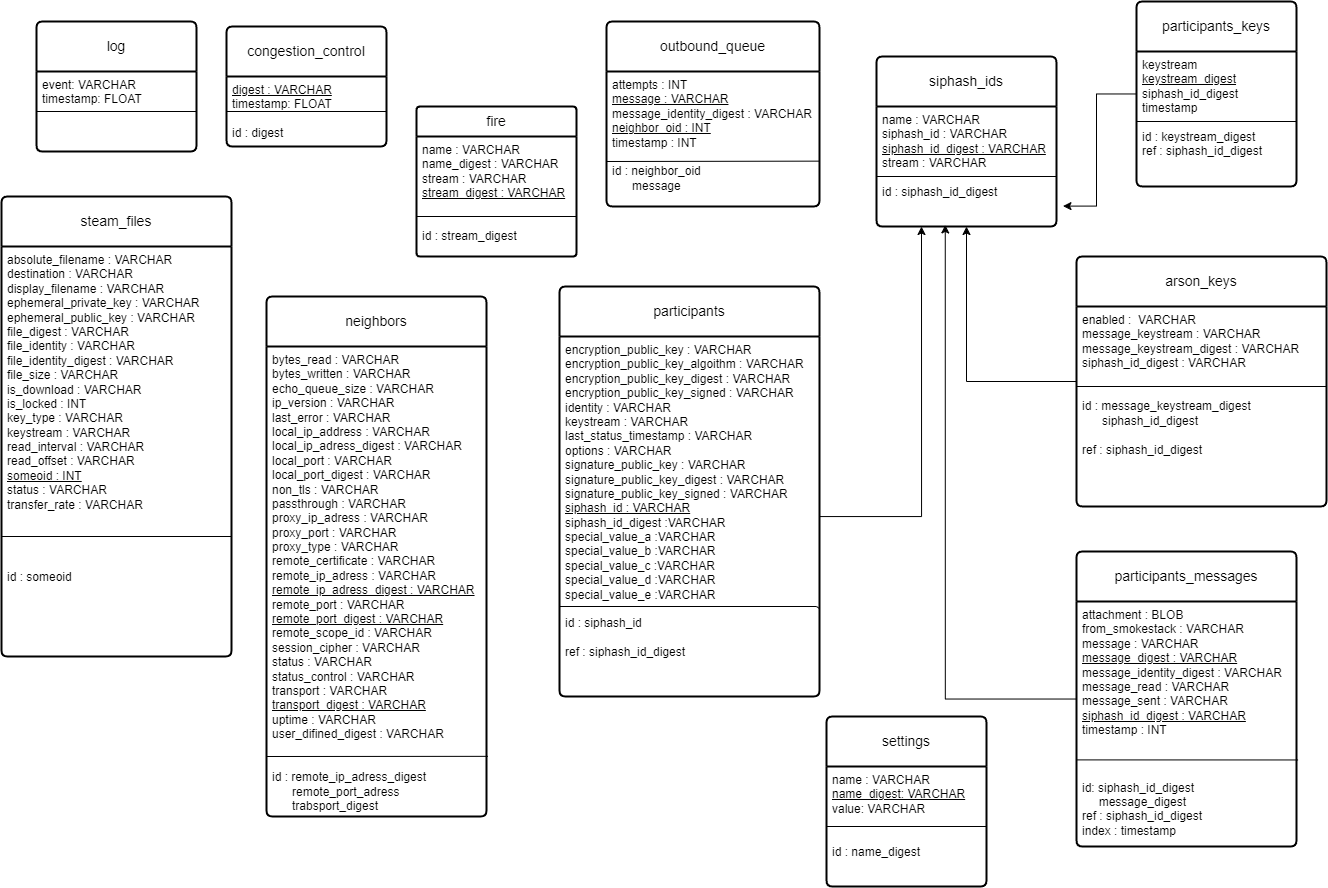

The diagram above was exported from draw.io. Its source (the exported page's mxGraphModel, read from the mxfile embedded in the PNG):
<mxGraphModel dx="1436" dy="745" grid="1" gridSize="10" guides="1" tooltips="1" connect="1" arrows="1" fold="1" page="1" pageScale="1" pageWidth="827" pageHeight="1169" math="0" shadow="0">
  <root>
    <mxCell id="0" />
    <mxCell id="1" parent="0" />
    <mxCell id="_HJHp3Tq11NHyUUhb4SM-18" value="participants_keys" style="swimlane;childLayout=stackLayout;horizontal=1;startSize=50;horizontalStack=0;rounded=1;fontSize=14;fontStyle=0;strokeWidth=2;resizeParent=0;resizeLast=1;shadow=0;dashed=0;align=center;arcSize=4;whiteSpace=wrap;html=1;" parent="1" vertex="1">
      <mxGeometry x="1210" y="35" width="160" height="185" as="geometry" />
    </mxCell>
    <mxCell id="_HJHp3Tq11NHyUUhb4SM-19" value="keystream&lt;br&gt;&lt;u&gt;keystream_digest&lt;/u&gt;&lt;br&gt;siphash_id_digest&lt;br&gt;timestamp&lt;br&gt;&lt;br&gt;id : keystream_digest&lt;br&gt;ref : siphash_id_digest&lt;br&gt;&lt;span style=&quot;white-space: pre;&quot;&gt;&#09;&lt;/span&gt;" style="align=left;strokeColor=none;fillColor=none;spacingLeft=4;fontSize=12;verticalAlign=top;resizable=0;rotatable=0;part=1;html=1;" parent="_HJHp3Tq11NHyUUhb4SM-18" vertex="1">
      <mxGeometry y="50" width="160" height="135" as="geometry" />
    </mxCell>
    <mxCell id="_HJHp3Tq11NHyUUhb4SM-26" value="" style="endArrow=none;html=1;rounded=0;" parent="_HJHp3Tq11NHyUUhb4SM-18" edge="1">
      <mxGeometry relative="1" as="geometry">
        <mxPoint y="120" as="sourcePoint" />
        <mxPoint x="160" y="120" as="targetPoint" />
      </mxGeometry>
    </mxCell>
    <mxCell id="VBj7xrM7B5wyq86GwIWV-2" value="log" style="swimlane;childLayout=stackLayout;horizontal=1;startSize=50;horizontalStack=0;rounded=1;fontSize=14;fontStyle=0;strokeWidth=2;resizeParent=0;resizeLast=1;shadow=0;dashed=0;align=center;arcSize=4;whiteSpace=wrap;html=1;" parent="1" vertex="1">
      <mxGeometry x="110" y="55" width="160" height="130" as="geometry" />
    </mxCell>
    <mxCell id="VBj7xrM7B5wyq86GwIWV-3" value="event: VARCHAR&lt;br&gt;timestamp: FLOAT&lt;br&gt;&lt;br&gt;" style="align=left;strokeColor=none;fillColor=none;spacingLeft=4;fontSize=12;verticalAlign=top;resizable=0;rotatable=0;part=1;html=1;" parent="VBj7xrM7B5wyq86GwIWV-2" vertex="1">
      <mxGeometry y="50" width="160" height="80" as="geometry" />
    </mxCell>
    <mxCell id="_HJHp3Tq11NHyUUhb4SM-31" value="" style="endArrow=none;html=1;rounded=0;exitX=0;exitY=0.5;exitDx=0;exitDy=0;entryX=1;entryY=0.5;entryDx=0;entryDy=0;" parent="VBj7xrM7B5wyq86GwIWV-2" source="VBj7xrM7B5wyq86GwIWV-3" target="VBj7xrM7B5wyq86GwIWV-3" edge="1">
      <mxGeometry relative="1" as="geometry">
        <mxPoint y="110" as="sourcePoint" />
        <mxPoint x="160" y="110" as="targetPoint" />
      </mxGeometry>
    </mxCell>
    <mxCell id="VBj7xrM7B5wyq86GwIWV-4" value="congestion_control" style="swimlane;childLayout=stackLayout;horizontal=1;startSize=50;horizontalStack=0;rounded=1;fontSize=14;fontStyle=0;strokeWidth=2;resizeParent=0;resizeLast=1;shadow=0;dashed=0;align=center;arcSize=4;whiteSpace=wrap;html=1;" parent="1" vertex="1">
      <mxGeometry x="300" y="60" width="160" height="120" as="geometry" />
    </mxCell>
    <mxCell id="VBj7xrM7B5wyq86GwIWV-5" value="&lt;u&gt;digest : VARCHAR&lt;br&gt;&lt;/u&gt;timestamp: FLOAT&lt;br&gt;&lt;br&gt;id : digest" style="align=left;strokeColor=none;fillColor=none;spacingLeft=4;fontSize=12;verticalAlign=top;resizable=0;rotatable=0;part=1;html=1;" parent="VBj7xrM7B5wyq86GwIWV-4" vertex="1">
      <mxGeometry y="50" width="160" height="70" as="geometry" />
    </mxCell>
    <mxCell id="_HJHp3Tq11NHyUUhb4SM-33" value="" style="endArrow=none;html=1;rounded=0;entryX=1;entryY=0.5;entryDx=0;entryDy=0;exitX=0;exitY=0.5;exitDx=0;exitDy=0;" parent="VBj7xrM7B5wyq86GwIWV-4" source="VBj7xrM7B5wyq86GwIWV-5" target="VBj7xrM7B5wyq86GwIWV-5" edge="1">
      <mxGeometry relative="1" as="geometry">
        <mxPoint y="110" as="sourcePoint" />
        <mxPoint x="160" y="110" as="targetPoint" />
      </mxGeometry>
    </mxCell>
    <mxCell id="VBj7xrM7B5wyq86GwIWV-6" value="fire" style="swimlane;childLayout=stackLayout;horizontal=1;startSize=30;horizontalStack=0;rounded=1;fontSize=14;fontStyle=0;strokeWidth=2;resizeParent=0;resizeLast=1;shadow=0;dashed=0;align=center;arcSize=4;whiteSpace=wrap;html=1;" parent="1" vertex="1">
      <mxGeometry x="490" y="140" width="160" height="150" as="geometry" />
    </mxCell>
    <mxCell id="VBj7xrM7B5wyq86GwIWV-7" value="name : VARCHAR&lt;br&gt;name_digest : VARCHAR&lt;br&gt;stream : VARCHAR&lt;br&gt;&lt;u&gt;stream_digest : VARCHAR&lt;/u&gt;&lt;br&gt;&lt;br&gt;&lt;br&gt;id :&amp;nbsp;&lt;span style=&quot;border-color: var(--border-color);&quot;&gt;stream_digest&lt;/span&gt;&lt;u&gt;&lt;br&gt;&lt;/u&gt;" style="align=left;strokeColor=none;fillColor=none;spacingLeft=4;fontSize=12;verticalAlign=top;resizable=0;rotatable=0;part=1;html=1;" parent="VBj7xrM7B5wyq86GwIWV-6" vertex="1">
      <mxGeometry y="30" width="160" height="120" as="geometry" />
    </mxCell>
    <mxCell id="_HJHp3Tq11NHyUUhb4SM-30" value="" style="endArrow=none;html=1;rounded=0;" parent="VBj7xrM7B5wyq86GwIWV-6" edge="1">
      <mxGeometry relative="1" as="geometry">
        <mxPoint y="110" as="sourcePoint" />
        <mxPoint x="160" y="110" as="targetPoint" />
      </mxGeometry>
    </mxCell>
    <mxCell id="VBj7xrM7B5wyq86GwIWV-41" style="edgeStyle=orthogonalEdgeStyle;rounded=0;orthogonalLoop=1;jettySize=auto;html=1;entryX=0.5;entryY=1;entryDx=0;entryDy=0;" parent="1" source="VBj7xrM7B5wyq86GwIWV-8" target="VBj7xrM7B5wyq86GwIWV-15" edge="1">
      <mxGeometry relative="1" as="geometry" />
    </mxCell>
    <mxCell id="VBj7xrM7B5wyq86GwIWV-8" value="arson_keys" style="swimlane;childLayout=stackLayout;horizontal=1;startSize=50;horizontalStack=0;rounded=1;fontSize=14;fontStyle=0;strokeWidth=2;resizeParent=0;resizeLast=1;shadow=0;dashed=0;align=center;arcSize=4;whiteSpace=wrap;html=1;" parent="1" vertex="1">
      <mxGeometry x="1150" y="290" width="250" height="250" as="geometry" />
    </mxCell>
    <mxCell id="VBj7xrM7B5wyq86GwIWV-9" value="enabled :&amp;nbsp; VARCHAR&lt;br&gt;message_keystream : VARCHAR&lt;br&gt;message_keystream_digest : VARCHAR&lt;br&gt;siphash_id_digest : VARCHAR&lt;br&gt;&lt;br&gt;&lt;br&gt;id : message_keystream_digest&lt;br&gt;&amp;nbsp; &amp;nbsp; &amp;nbsp; siphash_id_digest&lt;br&gt;&amp;nbsp; &amp;nbsp; &amp;nbsp;&amp;nbsp;&lt;br&gt;ref : siphash_id_digest&lt;br&gt;&amp;nbsp; &amp;nbsp; &amp;nbsp; &amp;nbsp;" style="align=left;strokeColor=none;fillColor=none;spacingLeft=4;fontSize=12;verticalAlign=top;resizable=0;rotatable=0;part=1;html=1;" parent="VBj7xrM7B5wyq86GwIWV-8" vertex="1">
      <mxGeometry y="50" width="250" height="200" as="geometry" />
    </mxCell>
    <mxCell id="_HJHp3Tq11NHyUUhb4SM-34" value="" style="endArrow=none;html=1;rounded=0;" parent="VBj7xrM7B5wyq86GwIWV-8" edge="1">
      <mxGeometry relative="1" as="geometry">
        <mxPoint y="130" as="sourcePoint" />
        <mxPoint x="250" y="130" as="targetPoint" />
      </mxGeometry>
    </mxCell>
    <mxCell id="VBj7xrM7B5wyq86GwIWV-10" value="settings" style="swimlane;childLayout=stackLayout;horizontal=1;startSize=50;horizontalStack=0;rounded=1;fontSize=14;fontStyle=0;strokeWidth=2;resizeParent=0;resizeLast=1;shadow=0;dashed=0;align=center;arcSize=4;whiteSpace=wrap;html=1;" parent="1" vertex="1">
      <mxGeometry x="900" y="750" width="160" height="170" as="geometry" />
    </mxCell>
    <mxCell id="VBj7xrM7B5wyq86GwIWV-11" value="name : VARCHAR&lt;br&gt;&lt;u&gt;name_digest: VARCHAR&lt;br&gt;&lt;/u&gt;value: VARCHAR&lt;br&gt;&lt;br&gt;&lt;br&gt;id : name_digest&lt;br&gt;" style="align=left;strokeColor=none;fillColor=none;spacingLeft=4;fontSize=12;verticalAlign=top;resizable=0;rotatable=0;part=1;html=1;" parent="VBj7xrM7B5wyq86GwIWV-10" vertex="1">
      <mxGeometry y="50" width="160" height="120" as="geometry" />
    </mxCell>
    <mxCell id="VBj7xrM7B5wyq86GwIWV-33" value="" style="endArrow=none;html=1;rounded=0;exitX=0;exitY=0.5;exitDx=0;exitDy=0;" parent="VBj7xrM7B5wyq86GwIWV-10" source="VBj7xrM7B5wyq86GwIWV-11" edge="1">
      <mxGeometry relative="1" as="geometry">
        <mxPoint x="10" y="110" as="sourcePoint" />
        <mxPoint x="160" y="110" as="targetPoint" />
      </mxGeometry>
    </mxCell>
    <mxCell id="VBj7xrM7B5wyq86GwIWV-12" value="outbound_queue" style="swimlane;childLayout=stackLayout;horizontal=1;startSize=50;horizontalStack=0;rounded=1;fontSize=14;fontStyle=0;strokeWidth=2;resizeParent=0;resizeLast=1;shadow=0;dashed=0;align=center;arcSize=4;whiteSpace=wrap;html=1;" parent="1" vertex="1">
      <mxGeometry x="680" y="55" width="213" height="185" as="geometry" />
    </mxCell>
    <mxCell id="VBj7xrM7B5wyq86GwIWV-13" value="attempts : INT&lt;br&gt;&lt;u&gt;message : VARCHAR&lt;br&gt;&lt;/u&gt;message_identity_digest : VARCHAR&lt;br&gt;&lt;u&gt;neighbor_oid : INT&lt;br&gt;&lt;/u&gt;timestamp : INT&lt;br&gt;&lt;br&gt;id : neighbor_oid&lt;br&gt;&amp;nbsp; &amp;nbsp; &amp;nbsp; message" style="align=left;strokeColor=none;fillColor=none;spacingLeft=4;fontSize=12;verticalAlign=top;resizable=0;rotatable=0;part=1;html=1;" parent="VBj7xrM7B5wyq86GwIWV-12" vertex="1">
      <mxGeometry y="50" width="213" height="135" as="geometry" />
    </mxCell>
    <mxCell id="_HJHp3Tq11NHyUUhb4SM-41" value="" style="endArrow=none;html=1;rounded=0;" parent="VBj7xrM7B5wyq86GwIWV-12" target="VBj7xrM7B5wyq86GwIWV-13" edge="1">
      <mxGeometry relative="1" as="geometry">
        <mxPoint y="140" as="sourcePoint" />
        <mxPoint x="160" y="140" as="targetPoint" />
      </mxGeometry>
    </mxCell>
    <mxCell id="_HJHp3Tq11NHyUUhb4SM-43" value="" style="endArrow=none;html=1;rounded=0;entryX=1.024;entryY=0.664;entryDx=0;entryDy=0;entryPerimeter=0;" parent="VBj7xrM7B5wyq86GwIWV-12" edge="1">
      <mxGeometry relative="1" as="geometry">
        <mxPoint x="0.43999999999999995" y="140" as="sourcePoint" />
        <mxPoint x="212.55200000000008" y="139.64000000000004" as="targetPoint" />
      </mxGeometry>
    </mxCell>
    <mxCell id="VBj7xrM7B5wyq86GwIWV-14" value="siphash_ids" style="swimlane;childLayout=stackLayout;horizontal=1;startSize=50;horizontalStack=0;rounded=1;fontSize=14;fontStyle=0;strokeWidth=2;resizeParent=0;resizeLast=1;shadow=0;dashed=0;align=center;arcSize=4;whiteSpace=wrap;html=1;" parent="1" vertex="1">
      <mxGeometry x="950" y="90" width="180" height="170" as="geometry" />
    </mxCell>
    <mxCell id="VBj7xrM7B5wyq86GwIWV-15" value="name : VARCHAR&lt;br&gt;siphash_id : VARCHAR&lt;br&gt;&lt;u&gt;siphash_id_digest : VARCHAR&lt;br&gt;&lt;/u&gt;stream : VARCHAR&lt;br&gt;&lt;br&gt;id : siphash_id_digest&lt;br&gt;&amp;nbsp; &amp;nbsp; &amp;nbsp;&amp;nbsp;" style="align=left;strokeColor=none;fillColor=none;spacingLeft=4;fontSize=12;verticalAlign=top;resizable=0;rotatable=0;part=1;html=1;" parent="VBj7xrM7B5wyq86GwIWV-14" vertex="1">
      <mxGeometry y="50" width="180" height="120" as="geometry" />
    </mxCell>
    <mxCell id="_HJHp3Tq11NHyUUhb4SM-35" value="" style="endArrow=none;html=1;rounded=0;entryX=1;entryY=0.5;entryDx=0;entryDy=0;" parent="VBj7xrM7B5wyq86GwIWV-14" edge="1">
      <mxGeometry relative="1" as="geometry">
        <mxPoint y="120" as="sourcePoint" />
        <mxPoint x="180" y="120" as="targetPoint" />
      </mxGeometry>
    </mxCell>
    <mxCell id="VBj7xrM7B5wyq86GwIWV-16" value="steam_files" style="swimlane;childLayout=stackLayout;horizontal=1;startSize=50;horizontalStack=0;rounded=1;fontSize=14;fontStyle=0;strokeWidth=2;resizeParent=0;resizeLast=1;shadow=0;dashed=0;align=center;arcSize=4;whiteSpace=wrap;html=1;" parent="1" vertex="1">
      <mxGeometry x="75" y="230" width="230" height="460" as="geometry" />
    </mxCell>
    <mxCell id="VBj7xrM7B5wyq86GwIWV-17" value="absolute_filename : VARCHAR&lt;br&gt;destination : VARCHAR&lt;br&gt;display_filename : VARCHAR&lt;br&gt;ephemeral_private_key : VARCHAR&lt;br&gt;ephemeral_public_key : VARCHAR&lt;br&gt;file_digest : VARCHAR&lt;br&gt;file_identity : VARCHAR&lt;br&gt;file_identity_digest : VARCHAR&lt;br&gt;file_size : VARCHAR&lt;br&gt;is_download : VARCHAR&lt;br&gt;is_locked : INT&lt;br&gt;key_type : VARCHAR&lt;br&gt;keystream : VARCHAR&lt;br&gt;read_interval : VARCHAR&lt;br&gt;read_offset : VARCHAR&lt;br&gt;&lt;u&gt;someoid : INT&lt;br&gt;&lt;/u&gt;status : VARCHAR&lt;br&gt;transfer_rate : VARCHAR&lt;br&gt;&lt;br&gt;&lt;br&gt;&lt;br&gt;&lt;br&gt;id : someoid&lt;br&gt;&amp;nbsp;" style="align=left;strokeColor=none;fillColor=none;spacingLeft=4;fontSize=12;verticalAlign=top;resizable=0;rotatable=0;part=1;html=1;" parent="VBj7xrM7B5wyq86GwIWV-16" vertex="1">
      <mxGeometry y="50" width="230" height="410" as="geometry" />
    </mxCell>
    <mxCell id="_HJHp3Tq11NHyUUhb4SM-37" value="" style="endArrow=none;html=1;rounded=0;" parent="VBj7xrM7B5wyq86GwIWV-16" edge="1">
      <mxGeometry relative="1" as="geometry">
        <mxPoint y="340" as="sourcePoint" />
        <mxPoint x="230" y="340" as="targetPoint" />
        <Array as="points">
          <mxPoint x="230" y="340" />
        </Array>
      </mxGeometry>
    </mxCell>
    <mxCell id="VBj7xrM7B5wyq86GwIWV-18" value="participants_messages" style="swimlane;childLayout=stackLayout;horizontal=1;startSize=50;horizontalStack=0;rounded=1;fontSize=14;fontStyle=0;strokeWidth=2;resizeParent=0;resizeLast=1;shadow=0;dashed=0;align=center;arcSize=4;whiteSpace=wrap;html=1;" parent="1" vertex="1">
      <mxGeometry x="1150" y="585" width="220" height="295" as="geometry" />
    </mxCell>
    <mxCell id="_HJHp3Tq11NHyUUhb4SM-39" value="" style="endArrow=none;html=1;rounded=0;exitX=-0.007;exitY=0.528;exitDx=0;exitDy=0;exitPerimeter=0;" parent="VBj7xrM7B5wyq86GwIWV-18" edge="1">
      <mxGeometry relative="1" as="geometry">
        <mxPoint x="3.6415315207705135e-14" y="208.4000000000001" as="sourcePoint" />
        <mxPoint x="221.54" y="208.46153846153857" as="targetPoint" />
      </mxGeometry>
    </mxCell>
    <mxCell id="VBj7xrM7B5wyq86GwIWV-19" value="attachment : BLOB&lt;br&gt;from_smokestack : VARCHAR&lt;br&gt;message : VARCHAR&lt;br&gt;&lt;u&gt;message_digest : VARCHAR&lt;br&gt;&lt;/u&gt;message_identity_digest : VARCHAR&lt;br&gt;message_read : VARCHAR&lt;br&gt;message_sent : VARCHAR&lt;br&gt;&lt;u&gt;siphash_id_digest : VARCHAR&lt;br&gt;&lt;/u&gt;timestamp : INT&lt;br&gt;&lt;br&gt;&lt;br&gt;&lt;br&gt;id: siphash_id_digest&lt;br&gt;&amp;nbsp; &amp;nbsp; &amp;nbsp;message_digest&lt;br&gt;ref : siphash_id_digest&lt;br&gt;index : timestamp" style="align=left;strokeColor=none;fillColor=none;spacingLeft=4;fontSize=12;verticalAlign=top;resizable=0;rotatable=0;part=1;html=1;" parent="VBj7xrM7B5wyq86GwIWV-18" vertex="1">
      <mxGeometry y="50" width="220" height="245" as="geometry" />
    </mxCell>
    <mxCell id="VBj7xrM7B5wyq86GwIWV-20" value="participants" style="swimlane;childLayout=stackLayout;horizontal=1;startSize=50;horizontalStack=0;rounded=1;fontSize=14;fontStyle=0;strokeWidth=2;resizeParent=0;resizeLast=1;shadow=0;dashed=0;align=center;arcSize=4;whiteSpace=wrap;html=1;" parent="1" vertex="1">
      <mxGeometry x="633" y="320" width="260" height="410" as="geometry" />
    </mxCell>
    <mxCell id="VBj7xrM7B5wyq86GwIWV-21" value="encryption_public_key : VARCHAR&lt;br&gt;encryption_public_key_algoithm : VARCHAR&lt;br&gt;encryption_public_key_digest : VARCHAR&lt;br&gt;encryption_public_key_signed : VARCHAR&lt;br&gt;identity : VARCHAR&lt;br&gt;keystream : VARCHAR&lt;br&gt;last_status_timestamp : VARCHAR&lt;br&gt;options : VARCHAR&lt;br&gt;signature_public_key : VARCHAR&lt;br&gt;signature_public_key_digest : VARCHAR&lt;br&gt;signature_public_key_signed : VARCHAR&lt;br&gt;&lt;u&gt;siphash_id : VARCHAR&lt;br&gt;&lt;/u&gt;siphash_id_digest :VARCHAR&lt;br&gt;special_value_a :VARCHAR&lt;br&gt;special_value_b :VARCHAR&lt;br&gt;special_value_c :VARCHAR&lt;br&gt;special_value_d :VARCHAR&lt;br&gt;special_value_e :VARCHAR&lt;br&gt;&lt;br&gt;id : siphash_id&lt;br&gt;&amp;nbsp; &amp;nbsp; &amp;nbsp;&lt;br&gt;ref : siphash_id_digest&lt;br&gt;&lt;span style=&quot;white-space: pre;&quot;&gt;&#09;&lt;/span&gt;" style="align=left;strokeColor=none;fillColor=none;spacingLeft=4;fontSize=12;verticalAlign=top;resizable=0;rotatable=0;part=1;html=1;" parent="VBj7xrM7B5wyq86GwIWV-20" vertex="1">
      <mxGeometry y="50" width="260" height="360" as="geometry" />
    </mxCell>
    <mxCell id="_HJHp3Tq11NHyUUhb4SM-45" value="" style="endArrow=none;html=1;rounded=0;" parent="VBj7xrM7B5wyq86GwIWV-20" target="VBj7xrM7B5wyq86GwIWV-21" edge="1">
      <mxGeometry relative="1" as="geometry">
        <mxPoint y="320" as="sourcePoint" />
        <mxPoint x="160" y="320" as="targetPoint" />
        <Array as="points">
          <mxPoint x="257" y="320" />
        </Array>
      </mxGeometry>
    </mxCell>
    <mxCell id="VBj7xrM7B5wyq86GwIWV-22" value="neighbors" style="swimlane;childLayout=stackLayout;horizontal=1;startSize=50;horizontalStack=0;rounded=1;fontSize=14;fontStyle=0;strokeWidth=2;resizeParent=0;resizeLast=1;shadow=0;dashed=0;align=center;arcSize=4;whiteSpace=wrap;html=1;" parent="1" vertex="1">
      <mxGeometry x="340" y="330" width="220" height="520" as="geometry" />
    </mxCell>
    <mxCell id="VBj7xrM7B5wyq86GwIWV-23" value="bytes_read : VARCHAR&lt;br&gt;bytes_written : VARCHAR&lt;br&gt;echo_queue_size : VARCHAR&lt;br&gt;ip_version : VARCHAR&lt;br&gt;last_error : VARCHAR&lt;br&gt;local_ip_address : VARCHAR&lt;br&gt;local_ip_adress_digest : VARCHAR&lt;br&gt;local_port : VARCHAR&lt;br&gt;local_port_digest : VARCHAR&lt;br&gt;non_tls : VARCHAR&lt;br&gt;passthrough : VARCHAR&lt;br&gt;proxy_ip_adress : VARCHAR&lt;br&gt;proxy_port : VARCHAR&lt;br&gt;proxy_type : VARCHAR&lt;br&gt;remote_certificate : VARCHAR&lt;br&gt;remote_ip_adress : VARCHAR&lt;br&gt;&lt;u&gt;remote_ip_adress_digest : VARCHAR&lt;br&gt;&lt;/u&gt;remote_port : VARCHAR&lt;br&gt;&lt;u&gt;remote_port_digest : VARCHAR&lt;br&gt;&lt;/u&gt;remote_scope_id : VARCHAR&lt;br&gt;session_cipher : VARCHAR&lt;br&gt;status : VARCHAR&lt;br&gt;status_control : VARCHAR&lt;br&gt;transport : VARCHAR&lt;br&gt;&lt;u&gt;transport_digest : VARCHAR&lt;br&gt;&lt;/u&gt;uptime : VARCHAR&lt;br&gt;user_difined_digest : VARCHAR&lt;br&gt;&lt;br&gt;&lt;br&gt;id : remote_ip_adress_digest&lt;br&gt;&amp;nbsp; &amp;nbsp; &amp;nbsp; remote_port_adress&lt;br&gt;&amp;nbsp; &amp;nbsp; &amp;nbsp; trabsport_digest" style="align=left;strokeColor=none;fillColor=none;spacingLeft=4;fontSize=12;verticalAlign=top;resizable=0;rotatable=0;part=1;html=1;" parent="VBj7xrM7B5wyq86GwIWV-22" vertex="1">
      <mxGeometry y="50" width="220" height="470" as="geometry" />
    </mxCell>
    <mxCell id="_HJHp3Tq11NHyUUhb4SM-44" value="" style="endArrow=none;html=1;rounded=0;entryX=1.006;entryY=0.872;entryDx=0;entryDy=0;entryPerimeter=0;" parent="VBj7xrM7B5wyq86GwIWV-22" target="VBj7xrM7B5wyq86GwIWV-23" edge="1">
      <mxGeometry relative="1" as="geometry">
        <mxPoint y="460" as="sourcePoint" />
        <mxPoint x="160" y="460" as="targetPoint" />
      </mxGeometry>
    </mxCell>
    <mxCell id="VBj7xrM7B5wyq86GwIWV-42" style="edgeStyle=orthogonalEdgeStyle;rounded=0;orthogonalLoop=1;jettySize=auto;html=1;entryX=0.25;entryY=1;entryDx=0;entryDy=0;" parent="1" source="VBj7xrM7B5wyq86GwIWV-21" target="VBj7xrM7B5wyq86GwIWV-15" edge="1">
      <mxGeometry relative="1" as="geometry">
        <mxPoint x="990" y="270" as="targetPoint" />
      </mxGeometry>
    </mxCell>
    <mxCell id="VBj7xrM7B5wyq86GwIWV-43" style="edgeStyle=orthogonalEdgeStyle;rounded=0;orthogonalLoop=1;jettySize=auto;html=1;entryX=1.036;entryY=0.83;entryDx=0;entryDy=0;entryPerimeter=0;" parent="1" source="_HJHp3Tq11NHyUUhb4SM-18" target="VBj7xrM7B5wyq86GwIWV-15" edge="1">
      <mxGeometry relative="1" as="geometry" />
    </mxCell>
    <mxCell id="VBj7xrM7B5wyq86GwIWV-44" style="edgeStyle=orthogonalEdgeStyle;rounded=0;orthogonalLoop=1;jettySize=auto;html=1;entryX=0.382;entryY=0.987;entryDx=0;entryDy=0;entryPerimeter=0;" parent="1" source="VBj7xrM7B5wyq86GwIWV-18" target="VBj7xrM7B5wyq86GwIWV-15" edge="1">
      <mxGeometry relative="1" as="geometry" />
    </mxCell>
  </root>
</mxGraphModel>